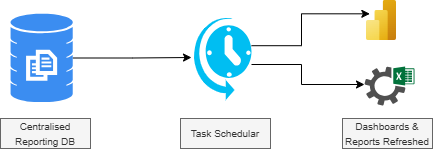

The diagram above was exported from draw.io. Its source (the exported page's mxGraphModel, read from the mxfile embedded in the PNG):
<mxGraphModel dx="774" dy="531" grid="1" gridSize="10" guides="1" tooltips="1" connect="1" arrows="1" fold="1" page="1" pageScale="1" pageWidth="850" pageHeight="1100" math="0" shadow="0">
  <root>
    <mxCell id="0" />
    <mxCell id="1" parent="0" />
    <mxCell id="KXIXuKTNZ6Ahdtjh3n7e-15" edge="1" parent="1" source="KXIXuKTNZ6Ahdtjh3n7e-1" style="edgeStyle=orthogonalEdgeStyle;rounded=0;orthogonalLoop=1;jettySize=auto;html=1;" target="KXIXuKTNZ6Ahdtjh3n7e-3" value="">
      <mxGeometry relative="1" as="geometry" />
    </mxCell>
    <mxCell id="KXIXuKTNZ6Ahdtjh3n7e-1" parent="1" style="sketch=0;html=1;aspect=fixed;strokeColor=none;shadow=0;fillColor=#3B8DF1;verticalAlign=top;labelPosition=center;verticalLabelPosition=bottom;shape=mxgraph.gcp2.database_3" value="" vertex="1">
      <mxGeometry height="89" width="62.3" x="90" y="57" as="geometry" />
    </mxCell>
    <mxCell id="KXIXuKTNZ6Ahdtjh3n7e-2" parent="1" style="text;html=1;whiteSpace=wrap;strokeColor=#666666;fillColor=#f5f5f5;align=center;verticalAlign=middle;rounded=0;fontColor=#333333;" value="&lt;font style=&quot;font-size: 10px;&quot;&gt;Centralised Reporting DB&lt;/font&gt;" vertex="1">
      <mxGeometry height="30" width="90" x="80" y="162" as="geometry" />
    </mxCell>
    <mxCell id="KXIXuKTNZ6Ahdtjh3n7e-3" parent="1" style="verticalLabelPosition=bottom;html=1;verticalAlign=top;align=center;strokeColor=none;fillColor=#00BEF2;shape=mxgraph.azure.scheduler_2;pointerEvents=1;" value="" vertex="1">
      <mxGeometry height="85" width="60" x="271" y="58.5" as="geometry" />
    </mxCell>
    <mxCell id="KXIXuKTNZ6Ahdtjh3n7e-5" parent="1" style="text;html=1;whiteSpace=wrap;strokeColor=#666666;fillColor=#f5f5f5;align=center;verticalAlign=middle;rounded=0;fontColor=#333333;" value="&lt;span style=&quot;font-size: 10px;&quot;&gt;Task Schedular&lt;/span&gt;" vertex="1">
      <mxGeometry height="30" width="90" x="260" y="162" as="geometry" />
    </mxCell>
    <mxCell id="KXIXuKTNZ6Ahdtjh3n7e-6" parent="1" style="image;aspect=fixed;html=1;points=[];align=center;fontSize=12;image=img/lib/azure2/analytics/Power_BI_Embedded.svg;" value="" vertex="1">
      <mxGeometry height="40" width="30" x="446" y="44" as="geometry" />
    </mxCell>
    <mxCell id="KXIXuKTNZ6Ahdtjh3n7e-7" parent="1" style="sketch=0;pointerEvents=1;shadow=0;dashed=0;html=1;strokeColor=none;fillColor=#505050;labelPosition=center;verticalLabelPosition=bottom;verticalAlign=top;outlineConnect=0;align=center;shape=mxgraph.office.services.excel_services;" value="" vertex="1">
      <mxGeometry height="39" width="50" x="444" y="110" as="geometry" />
    </mxCell>
    <mxCell id="KXIXuKTNZ6Ahdtjh3n7e-9" parent="1" style="text;html=1;whiteSpace=wrap;strokeColor=#666666;fillColor=#f5f5f5;align=center;verticalAlign=middle;rounded=0;fontColor=#333333;" value="&lt;span style=&quot;font-size: 10px;&quot;&gt;Dashboards &amp;amp; Reports Refreshed&lt;/span&gt;" vertex="1">
      <mxGeometry height="30" width="90" x="422" y="162" as="geometry" />
    </mxCell>
    <mxCell id="KXIXuKTNZ6Ahdtjh3n7e-12" edge="1" parent="1" style="edgeStyle=orthogonalEdgeStyle;rounded=0;orthogonalLoop=1;jettySize=auto;html=1;entryX=0.111;entryY=0.333;entryDx=0;entryDy=0;entryPerimeter=0;" target="KXIXuKTNZ6Ahdtjh3n7e-6" value="">
      <mxGeometry relative="1" as="geometry">
        <Array as="points">
          <mxPoint x="381" y="89" />
          <mxPoint x="381" y="57" />
        </Array>
        <mxPoint x="331" y="89.2" as="sourcePoint" />
        <mxPoint x="438.31999999999994" y="58.52000000000005" as="targetPoint" />
      </mxGeometry>
    </mxCell>
    <mxCell id="KXIXuKTNZ6Ahdtjh3n7e-14" edge="1" parent="1" style="edgeStyle=orthogonalEdgeStyle;rounded=0;orthogonalLoop=1;jettySize=auto;html=1;" target="KXIXuKTNZ6Ahdtjh3n7e-7" value="">
      <mxGeometry relative="1" as="geometry">
        <Array as="points">
          <mxPoint x="381" y="108" />
          <mxPoint x="381" y="128" />
        </Array>
        <mxPoint x="331" y="108" as="sourcePoint" />
        <mxPoint x="436" y="128" as="targetPoint" />
      </mxGeometry>
    </mxCell>
  </root>
</mxGraphModel>